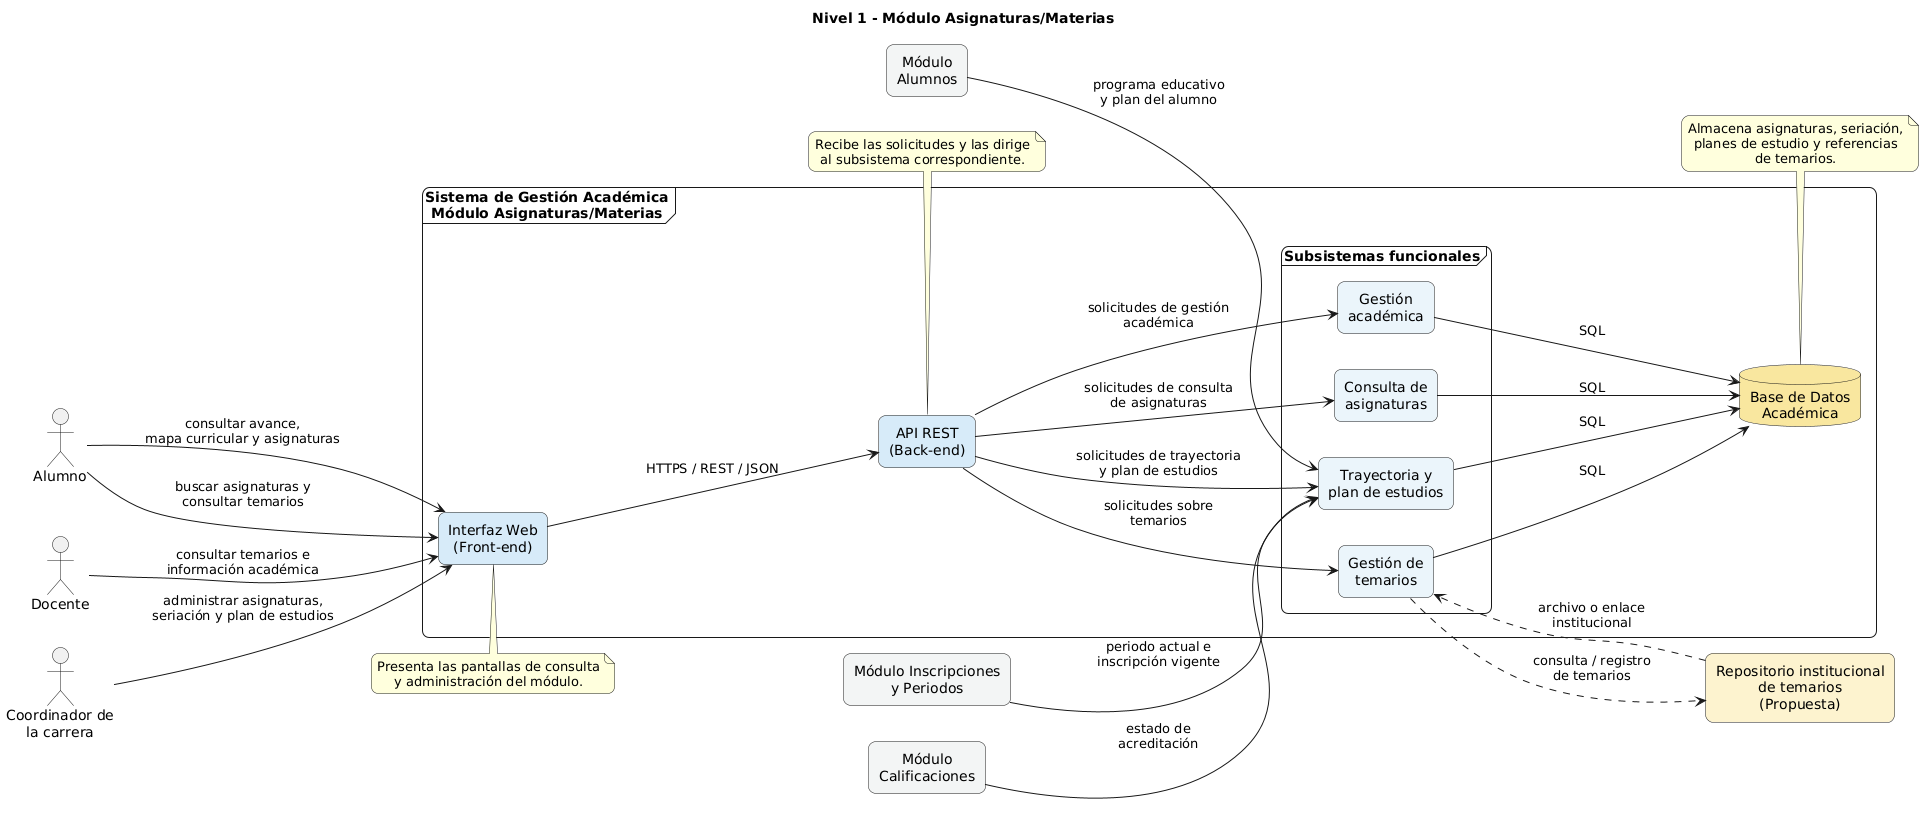

The diagram above was rendered by PlantUML. Its source (embedded in the PNG):
@startuml
title Nivel 1 - Módulo Asignaturas/Materias

left to right direction
skinparam shadowing false
skinparam roundcorner 15
skinparam defaultTextAlignment center
skinparam componentStyle rectangle

actor "Alumno" as Alumno
actor "Docente" as Docente
actor "Coordinador de\nla carrera" as Coordinador

component "Módulo\nAlumnos" as MAlumnos #F2F4F4
component "Módulo Inscripciones\ny Periodos" as MInscripciones #F2F4F4
component "Módulo\nCalificaciones" as MCalificaciones #F2F4F4

rectangle "Repositorio institucional\nde temarios\n(Propuesta)" as Repositorio #FCF3CF

frame "Sistema de Gestión Académica\nMódulo Asignaturas/Materias" {

    rectangle "Interfaz Web\n(Front-end)" as Frontend #D6EAF8
    rectangle "API REST\n(Back-end)" as API #D6EAF8

    frame "Subsistemas funcionales" {
        rectangle "Consulta de\nasignaturas" as Consulta #EBF5FB
        rectangle "Trayectoria y\nplan de estudios" as Trayectoria #EBF5FB
        rectangle "Gestión\nacadémica" as Gestion #EBF5FB
        rectangle "Gestión de\ntemarios" as Temarios #EBF5FB
    }

    database "Base de Datos\nAcadémica" as DB #F9E79F
}

Alumno --> Frontend : consultar avance,\nmapa curricular y asignaturas
Alumno --> Frontend : buscar asignaturas y\nconsultar temarios

Docente --> Frontend : consultar temarios e\ninformación académica

Coordinador --> Frontend : administrar asignaturas,\nseriación y plan de estudios

Frontend --> API : HTTPS / REST / JSON

API --> Consulta : solicitudes de consulta\nde asignaturas
API --> Trayectoria : solicitudes de trayectoria\ny plan de estudios
API --> Gestion : solicitudes de gestión\nacadémica
API --> Temarios : solicitudes sobre\ntemarios

Consulta --> DB : SQL
Trayectoria --> DB : SQL
Gestion --> DB : SQL
Temarios --> DB : SQL

MAlumnos --> Trayectoria : programa educativo\ny plan del alumno
MCalificaciones --> Trayectoria : estado de\nacreditación
MInscripciones --> Trayectoria : periodo actual e\ninscripción vigente

Temarios ..> Repositorio : consulta / registro\nde temarios
Repositorio ..> Temarios : archivo o enlace\ninstitucional

note top of Frontend
  Presenta las pantallas de consulta
  y administración del módulo.
end note

note top of API
  Recibe las solicitudes y las dirige
  al subsistema correspondiente.
end note

note top of DB
  Almacena asignaturas, seriación,
  planes de estudio y referencias
  de temarios.
end note
@enduml